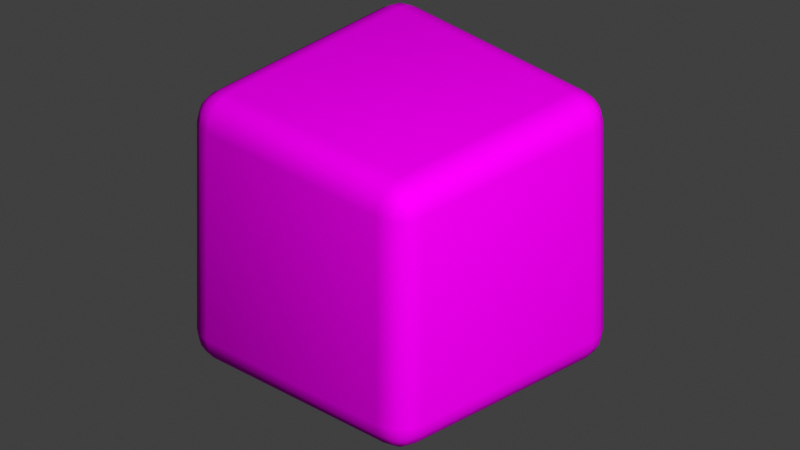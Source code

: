 # Source: logo.blend  (saved by Blender 3.0.42; exported with 4.5.12 LTS)
import bpy
from mathutils import Matrix  # noqa: F401  (used for matrix-valued properties, if any)

bpy.ops.wm.read_factory_settings(use_empty=True)
scene = bpy.context.scene
scene.name = 'Scene'

# ---- collections
col_collection = bpy.data.collections.new('Collection'); scene.collection.children.link(col_collection)

# ---- images (referenced by path relative to the original .blend; pixels are not part of the script)
import os
ASSET_DIR = os.environ.get("B2B_ASSET_DIR", "")  # directory of the original .blend (textures are referenced by path, not embedded)
HERE = os.path.dirname(os.path.abspath(__file__))  # packed textures are extracted next to this script under _unpacked/

def load_image(name, relpath, width, height, colorspace="sRGB"):
    """Load a texture the original file referenced (path relative to the .blend, or extracted next to this script)."""
    p = next((c for c in (os.path.join(HERE, relpath), os.path.join(ASSET_DIR, relpath)) if relpath and os.path.exists(c)), "")
    if p:
        img = bpy.data.images.load(p, check_existing=True)
        img.name = name
    else:  # same state as the original file: an image datablock whose file is absent (Cycles renders it pink)
        img = bpy.data.images.new(name, width, height)
        img.source = "FILE"
        img.filepath = "//" + (relpath or name)
    img.colorspace_settings.name = colorspace
    return img
img_texture_01_png = load_image('texture_01.png', 'texture_01.png', 1024, 1024, 'sRGB')

# ---- materials (node trees are filled in below, after node groups)
mat_material_001 = bpy.data.materials.new('Material.001')
mat_material_001.use_transparent_shadow = False

# ---- material node trees
mat_material_001.use_nodes = True; mat_material_001.node_tree.nodes.clear()
_N = mat_material_001.node_tree.nodes; _L = mat_material_001.node_tree.links
n0 = _N.new('ShaderNodeBsdfPrincipled'); n0.name = 'Principled BSDF'; n0.location = (10, 300)
n0.distribution = 'GGX'
n0.subsurface_method = 'RANDOM_WALK_SKIN'
n0.inputs[2].default_value = 1.0
n0.inputs[3].default_value = 1.45
n0.inputs[13].default_value = 0.0
n0.inputs[15].default_value = 1.0
n0.inputs[27].default_value = (0.0, 0.0, 0.0, 1.0)
n0.inputs[28].default_value = 12.1
n1 = _N.new('ShaderNodeOutputMaterial'); n1.name = 'Material Output'; n1.location = (300, 300)
n2 = _N.new('ShaderNodeTexImage'); n2.name = 'Image Texture'; n2.location = (-280, 260)
n2.image = img_texture_01_png
_L.new(n0.outputs[0], n1.inputs[0])
_L.new(n2.outputs[0], n0.inputs[0])
n1.is_active_output = True

# ---- world
world_world = bpy.data.worlds.new('World'); scene.world = world_world
world_world.use_nodes = True; world_world.node_tree.nodes.clear()
_N = world_world.node_tree.nodes; _L = world_world.node_tree.links
n0 = _N.new('ShaderNodeOutputWorld'); n0.name = 'World Output'; n0.location = (300, 300)
n1 = _N.new('ShaderNodeBackground'); n1.name = 'Background'; n1.location = (10, 300)
n1.inputs[0].default_value = (0.05088, 0.05088, 0.05088, 1.0)
_L.new(n1.outputs[0], n0.inputs[0])
n0.is_active_output = True
world_world.color = (0.05088, 0.05088, 0.05088)
world_world.use_sun_shadow = False
world_world.sun_shadow_jitter_overblur = 0.0

# ---- cameras
cam_camera_001 = bpy.data.cameras.new('Camera.001')
cam_camera_001.type = 'ORTHO'

# ---- lights
light_sun = bpy.data.lights.new('Sun', 'SUN')
light_sun.transmission_factor = 0.0
light_sun.energy = 3.07
light_sun.shadow_soft_size = 0.125

# ---- meshes
me_cube_001 = bpy.data.meshes.new('Cube.001')
me_cube_001.from_pydata([(-0.7816, -0.7816, -1.0), (-0.7816, -1.0, -0.7816), (-1.0, -0.7816, -0.7816), (-0.7816, -0.8652, -0.9834), (-0.7816, -0.936, -0.936), (-0.8652, -0.7816, -0.9834), (-0.8673, -0.8673, -0.9633), (-0.8629, -0.9249, -0.9249), (-0.9077, -0.9077, -0.9077), (-0.8652, -0.9834, -0.7816), (-0.936, -0.936, -0.7816), (-0.7816, -0.9834, -0.8652), (-0.8673, -0.9633, -0.8673), (-0.9249, -0.9249, -0.8629), (-0.9834, -0.7816, -0.8652), (-0.936, -0.7816, -0.936), (-0.9834, -0.8652, -0.7816), (-0.9633, -0.8673, -0.8673), (-0.9249, -0.8629, -0.9249), (-0.7816, -1.0, 0.7816), (-0.7816, -0.7816, 1.0), (-1.0, -0.7816, 0.7816), (-0.7816, -0.9834, 0.8652), (-0.7816, -0.936, 0.936), (-0.8652, -0.9834, 0.7816), (-0.8673, -0.9633, 0.8673), (-0.8629, -0.9249, 0.9249), (-0.9077, -0.9077, 0.9077), (-0.8652, -0.7816, 0.9834), (-0.936, -0.7816, 0.936), (-0.7816, -0.8652, 0.9834), (-0.8673, -0.8673, 0.9633), (-0.9249, -0.8629, 0.9249), (-0.9834, -0.8652, 0.7816), (-0.936, -0.936, 0.7816), (-0.9834, -0.7816, 0.8652), (-0.9633, -0.8673, 0.8673), (-0.9249, -0.9249, 0.8629), (-0.7816, 0.7816, -1.0), (-1.0, 0.7816, -0.7816), (-0.7816, 1.0, -0.7816), (-0.8652, 0.7816, -0.9834), (-0.936, 0.7816, -0.936), (-0.7816, 0.8652, -0.9834), (-0.8673, 0.8673, -0.9633), (-0.9249, 0.8629, -0.9249), (-0.9077, 0.9077, -0.9077), (-0.9834, 0.8652, -0.7816), (-0.936, 0.936, -0.7816), (-0.9834, 0.7816, -0.8652), (-0.9633, 0.8673, -0.8673), (-0.9249, 0.9249, -0.8629), (-0.7816, 0.9834, -0.8652), (-0.7816, 0.936, -0.936), (-0.8652, 0.9834, -0.7816), (-0.8673, 0.9633, -0.8673), (-0.8629, 0.9249, -0.9249), (-0.7816, 0.7816, 1.0), (-0.7816, 1.0, 0.7816), (-1.0, 0.7816, 0.7816), (-0.7816, 0.8652, 0.9834), (-0.7816, 0.936, 0.936), (-0.8652, 0.7816, 0.9834), (-0.8673, 0.8673, 0.9633), (-0.8629, 0.9249, 0.9249), (-0.9077, 0.9077, 0.9077), (-0.8652, 0.9834, 0.7816), (-0.936, 0.936, 0.7816), (-0.7816, 0.9834, 0.8652), (-0.8673, 0.9633, 0.8673), (-0.9249, 0.9249, 0.8629), (-0.9834, 0.7816, 0.8652), (-0.936, 0.7816, 0.936), (-0.9834, 0.8652, 0.7816), (-0.9633, 0.8673, 0.8673), (-0.9249, 0.8629, 0.9249), (0.7816, -0.7816, -1.0), (1.0, -0.7816, -0.7816), (0.7816, -1.0, -0.7816), (0.8652, -0.7816, -0.9834), (0.936, -0.7816, -0.936), (0.7816, -0.8652, -0.9834), (0.8673, -0.8673, -0.9633), (0.9249, -0.8629, -0.9249), (0.9077, -0.9077, -0.9077), (0.9834, -0.8652, -0.7816), (0.936, -0.936, -0.7816), (0.9834, -0.7816, -0.8652), (0.9633, -0.8673, -0.8673), (0.9249, -0.9249, -0.8629), (0.7816, -0.9834, -0.8652), (0.7816, -0.936, -0.936), (0.8652, -0.9834, -0.7816), (0.8673, -0.9633, -0.8673), (0.8629, -0.9249, -0.9249), (0.7816, -0.7816, 1.0), (0.7816, -1.0, 0.7816), (1.0, -0.7816, 0.7816), (0.7816, -0.8652, 0.9834), (0.7816, -0.936, 0.936), (0.8652, -0.7816, 0.9834), (0.8673, -0.8673, 0.9633), (0.8629, -0.9249, 0.9249), (0.9077, -0.9077, 0.9077), (0.8652, -0.9834, 0.7816), (0.936, -0.936, 0.7816), (0.7816, -0.9834, 0.8652), (0.8673, -0.9633, 0.8673), (0.9249, -0.9249, 0.8629), (0.9834, -0.7816, 0.8652), (0.936, -0.7816, 0.936), (0.9834, -0.8652, 0.7816), (0.9633, -0.8673, 0.8673), (0.9249, -0.8629, 0.9249), (0.7816, 0.7816, -1.0), (0.7816, 1.0, -0.7816), (1.0, 0.7816, -0.7816), (0.7816, 0.8652, -0.9834), (0.7816, 0.936, -0.936), (0.8652, 0.7816, -0.9834), (0.8673, 0.8673, -0.9633), (0.8629, 0.9249, -0.9249), (0.9077, 0.9077, -0.9077), (0.8652, 0.9834, -0.7816), (0.936, 0.936, -0.7816), (0.7816, 0.9834, -0.8652), (0.8673, 0.9633, -0.8673), (0.9249, 0.9249, -0.8629), (0.9834, 0.7816, -0.8652), (0.936, 0.7816, -0.936), (0.9834, 0.8652, -0.7816), (0.9633, 0.8673, -0.8673), (0.9249, 0.8629, -0.9249), (0.7816, 0.7816, 1.0), (1.0, 0.7816, 0.7816), (0.7816, 1.0, 0.7816), (0.8652, 0.7816, 0.9834), (0.936, 0.7816, 0.936), (0.7816, 0.8652, 0.9834), (0.8673, 0.8673, 0.9633), (0.9249, 0.8629, 0.9249), (0.9077, 0.9077, 0.9077), (0.9834, 0.8652, 0.7816), (0.936, 0.936, 0.7816), (0.9834, 0.7816, 0.8652), (0.9633, 0.8673, 0.8673), (0.9249, 0.9249, 0.8629), (0.7816, 0.9834, 0.8652), (0.7816, 0.936, 0.936), (0.8652, 0.9834, 0.7816), (0.8673, 0.9633, 0.8673), (0.8629, 0.9249, 0.9249)], [], [(78, 96, 19, 1), (116, 134, 97, 77), (133, 57, 20, 95), (2, 21, 59, 39), (40, 58, 135, 115), (0, 3, 6, 5), (3, 4, 7, 6), (5, 6, 18, 15), (6, 7, 8, 18), (1, 9, 12, 11), (9, 10, 13, 12), (11, 12, 7, 4), (12, 13, 8, 7), (2, 14, 17, 16), (14, 15, 18, 17), (16, 17, 13, 10), (17, 18, 8, 13), (19, 22, 25, 24), (22, 23, 26, 25), (24, 25, 37, 34), (25, 26, 27, 37), (20, 28, 31, 30), (28, 29, 32, 31), (30, 31, 26, 23), (31, 32, 27, 26), (21, 33, 36, 35), (33, 34, 37, 36), (35, 36, 32, 29), (36, 37, 27, 32), (38, 41, 44, 43), (41, 42, 45, 44), (43, 44, 56, 53), (44, 45, 46, 56), (39, 47, 50, 49), (47, 48, 51, 50), (49, 50, 45, 42), (50, 51, 46, 45), (40, 52, 55, 54), (52, 53, 56, 55), (54, 55, 51, 48), (55, 56, 46, 51), (57, 60, 63, 62), (60, 61, 64, 63), (62, 63, 75, 72), (63, 64, 65, 75), (58, 66, 69, 68), (66, 67, 70, 69), (68, 69, 64, 61), (69, 70, 65, 64), (59, 71, 74, 73), (71, 72, 75, 74), (73, 74, 70, 67), (74, 75, 65, 70), (76, 79, 82, 81), (79, 80, 83, 82), (81, 82, 94, 91), (82, 83, 84, 94), (77, 85, 88, 87), (85, 86, 89, 88), (87, 88, 83, 80), (88, 89, 84, 83), (78, 90, 93, 92), (90, 91, 94, 93), (92, 93, 89, 86), (93, 94, 84, 89), (95, 98, 101, 100), (98, 99, 102, 101), (100, 101, 113, 110), (101, 102, 103, 113), (96, 104, 107, 106), (104, 105, 108, 107), (106, 107, 102, 99), (107, 108, 103, 102), (97, 109, 112, 111), (109, 110, 113, 112), (111, 112, 108, 105), (112, 113, 103, 108), (114, 117, 120, 119), (117, 118, 121, 120), (119, 120, 132, 129), (120, 121, 122, 132), (115, 123, 126, 125), (123, 124, 127, 126), (125, 126, 121, 118), (126, 127, 122, 121), (116, 128, 131, 130), (128, 129, 132, 131), (130, 131, 127, 124), (131, 132, 122, 127), (133, 136, 139, 138), (136, 137, 140, 139), (138, 139, 151, 148), (139, 140, 141, 151), (134, 142, 145, 144), (142, 143, 146, 145), (144, 145, 140, 137), (145, 146, 141, 140), (135, 147, 150, 149), (147, 148, 151, 150), (149, 150, 146, 143), (150, 151, 141, 146), (38, 0, 5, 41), (41, 5, 15, 42), (42, 15, 14, 49), (49, 14, 2, 39), (1, 19, 24, 9), (9, 24, 34, 10), (10, 34, 33, 16), (16, 33, 21, 2), (20, 57, 62, 28), (28, 62, 72, 29), (29, 72, 71, 35), (35, 71, 59, 21), (58, 40, 54, 66), (66, 54, 48, 67), (67, 48, 47, 73), (73, 47, 39, 59), (114, 38, 43, 117), (117, 43, 53, 118), (118, 53, 52, 125), (125, 52, 40, 115), (57, 133, 138, 60), (60, 138, 148, 61), (61, 148, 147, 68), (68, 147, 135, 58), (134, 116, 130, 142), (142, 130, 124, 143), (143, 124, 123, 149), (149, 123, 115, 135), (76, 114, 119, 79), (79, 119, 129, 80), (80, 129, 128, 87), (87, 128, 116, 77), (133, 95, 100, 136), (136, 100, 110, 137), (137, 110, 109, 144), (144, 109, 97, 134), (96, 78, 92, 104), (104, 92, 86, 105), (105, 86, 85, 111), (111, 85, 77, 97), (0, 76, 81, 3), (3, 81, 91, 4), (4, 91, 90, 11), (11, 90, 78, 1), (95, 20, 30, 98), (98, 30, 23, 99), (99, 23, 22, 106), (106, 22, 19, 96), (38, 114, 76, 0)])
me_cube_001.polygons.foreach_set('use_smooth', [True] * 150)
_uv = me_cube_001.uv_layers.new(name='UVMap')
_uv.uv.foreach_set('vector', [0.5879, 0.4075, 0.5879, 1.001, -0.005243, 1.001, -0.005243, 0.4075, 1.347, 0.4075, 1.347, 1.001, 0.7537, 1.001, 0.7537, 0.4075, 1.347, 1.166, 1.347, 1.76, 0.7537, 1.76, 0.7537, 1.166, 2.865, 0.4075, 2.865, 1.001, 2.271, 1.001, 2.271, 0.4075, 2.106, 0.4075, 2.106, 1.001, 1.513, 1.001, 1.513, 0.4075, 0.7537, -0.3514, 0.7219, -0.3514, 0.7211, -0.3839, 0.7537, -0.3831, 0.7219, -0.3514, 0.6708, -0.3514, 0.6708, -0.3822, 0.7211, -0.3839, 0.7537, -0.3831, 0.7211, -0.3839, 0.7228, -0.4342, 0.7537, -0.4342, 0.7211, -0.3839, 0.6708, -0.3822, 0.6708, -0.3992, 0.7228, -0.4342, -0.005243, 0.4075, -0.03695, 0.4075, -0.03775, 0.375, -0.005243, 0.3758, -0.03695, 0.4075, -0.08811, 0.4075, -0.08811, 0.3767, -0.03775, 0.375, -0.005243, 0.3758, -0.03775, 0.375, -0.0361, 0.3247, -0.005243, 0.3247, -0.03775, 0.375, -0.08811, 0.3767, -0.08811, 0.3597, -0.0361, 0.3247, 2.865, 0.4075, 2.865, 0.3758, 2.897, 0.375, 2.896, 0.4075, 2.865, 0.3758, 2.865, 0.3247, 2.895, 0.3247, 2.897, 0.375, 2.896, 0.4075, 2.897, 0.375, 2.947, 0.3767, 2.947, 0.4075, 2.897, 0.375, 2.895, 0.3247, 2.912, 0.3247, 2.947, 0.3767, -0.005243, 1.001, -0.005243, 1.032, -0.03775, 1.033, -0.03695, 1.001, -0.005243, 1.032, -0.005243, 1.084, -0.0361, 1.084, -0.03775, 1.033, -0.03695, 1.001, -0.03775, 1.033, -0.08811, 1.032, -0.08811, 1.001, -0.03775, 1.033, -0.0361, 1.084, -0.05309, 1.084, -0.08811, 1.032, 0.7537, 1.76, 0.7537, 1.791, 0.7211, 1.792, 0.7219, 1.76, 0.7537, 1.791, 0.7537, 1.842, 0.7228, 1.842, 0.7211, 1.792, 0.7219, 1.76, 0.7211, 1.792, 0.6708, 1.79, 0.6708, 1.76, 0.7211, 1.792, 0.7228, 1.842, 0.7058, 1.842, 0.6708, 1.79, 2.865, 1.001, 2.896, 1.001, 2.897, 1.033, 2.865, 1.032, 2.896, 1.001, 2.947, 1.001, 2.947, 1.032, 2.897, 1.033, 2.865, 1.032, 2.897, 1.033, 2.895, 1.084, 2.865, 1.084, 2.897, 1.033, 2.947, 1.032, 2.947, 1.049, 2.895, 1.084, 1.347, -0.3514, 1.347, -0.3831, 1.379, -0.3839, 1.379, -0.3514, 1.347, -0.3831, 1.347, -0.4342, 1.378, -0.4342, 1.379, -0.3839, 1.379, -0.3514, 1.379, -0.3839, 1.43, -0.3822, 1.43, -0.3514, 1.379, -0.3839, 1.378, -0.4342, 1.395, -0.4342, 1.43, -0.3822, 2.271, 0.4075, 2.24, 0.4075, 2.239, 0.375, 2.271, 0.3758, 2.24, 0.4075, 2.189, 0.4075, 2.189, 0.3767, 2.239, 0.375, 2.271, 0.3758, 2.239, 0.375, 2.241, 0.3247, 2.271, 0.3247, 2.239, 0.375, 2.189, 0.3767, 2.189, 0.3597, 2.241, 0.3247, 2.106, 0.4075, 2.106, 0.3758, 2.138, 0.375, 2.137, 0.4075, 2.106, 0.3758, 2.106, 0.3247, 2.137, 0.3247, 2.138, 0.375, 2.137, 0.4075, 2.138, 0.375, 2.189, 0.3767, 2.189, 0.4075, 2.138, 0.375, 2.137, 0.3247, 2.154, 0.3247, 2.189, 0.3767, 1.347, 1.76, 1.379, 1.76, 1.379, 1.792, 1.347, 1.791, 1.379, 1.76, 1.43, 1.76, 1.43, 1.79, 1.379, 1.792, 1.347, 1.791, 1.379, 1.792, 1.378, 1.842, 1.347, 1.842, 1.379, 1.792, 1.43, 1.79, 1.43, 1.807, 1.378, 1.842, 2.106, 1.001, 2.137, 1.001, 2.138, 1.033, 2.106, 1.032, 2.137, 1.001, 2.189, 1.001, 2.189, 1.032, 2.138, 1.033, 2.106, 1.032, 2.138, 1.033, 2.137, 1.084, 2.106, 1.084, 2.138, 1.033, 2.189, 1.032, 2.189, 1.049, 2.137, 1.084, 2.271, 1.001, 2.271, 1.032, 2.239, 1.033, 2.24, 1.001, 2.271, 1.032, 2.271, 1.084, 2.241, 1.084, 2.239, 1.033, 2.24, 1.001, 2.239, 1.033, 2.189, 1.032, 2.189, 1.001, 2.239, 1.033, 2.241, 1.084, 2.224, 1.084, 2.189, 1.032, 0.7537, 0.2418, 0.7537, 0.2735, 0.7211, 0.2743, 0.7219, 0.2418, 0.7537, 0.2735, 0.7537, 0.3247, 0.7228, 0.3247, 0.7211, 0.2743, 0.7219, 0.2418, 0.7211, 0.2743, 0.6708, 0.2726, 0.6708, 0.2418, 0.7211, 0.2743, 0.7228, 0.3247, 0.6708, 0.3363, 0.6708, 0.2726, 0.7537, 0.4075, 0.7219, 0.4075, 0.7211, 0.375, 0.7537, 0.3758, 0.7219, 0.4075, 0.6708, 0.4075, 0.6708, 0.3767, 0.7211, 0.375, 0.7537, 0.3758, 0.7211, 0.375, 0.7228, 0.3247, 0.7537, 0.3247, 0.7211, 0.375, 0.6708, 0.3767, 0.6708, 0.3363, 0.7228, 0.3247, 0.5879, 0.4075, 0.5879, 0.3758, 0.6204, 0.375, 0.6196, 0.4075, 0.5879, 0.3758, 0.5879, 0.3247, 0.6188, 0.3247, 0.6204, 0.375, 0.6196, 0.4075, 0.6204, 0.375, 0.6708, 0.3767, 0.6708, 0.4075, 0.6204, 0.375, 0.6188, 0.3247, 0.6708, 0.3363, 0.6708, 0.3767, 0.7537, 1.166, 0.7219, 1.166, 0.7211, 1.134, 0.7537, 1.135, 0.7219, 1.166, 0.6708, 1.166, 0.6708, 1.136, 0.7211, 1.134, 0.7537, 1.135, 0.7211, 1.134, 0.7228, 1.084, 0.7537, 1.084, 0.7211, 1.134, 0.6708, 1.136, 0.6825, 1.084, 0.7228, 1.084, 0.5879, 1.001, 0.6196, 1.001, 0.6204, 1.033, 0.5879, 1.032, 0.6196, 1.001, 0.6708, 1.001, 0.6708, 1.032, 0.6204, 1.033, 0.5879, 1.032, 0.6204, 1.033, 0.6188, 1.084, 0.5879, 1.084, 0.6204, 1.033, 0.6708, 1.032, 0.6825, 1.084, 0.6188, 1.084, 0.7537, 1.001, 0.7537, 1.032, 0.7211, 1.033, 0.7219, 1.001, 0.7537, 1.032, 0.7537, 1.084, 0.7228, 1.084, 0.7211, 1.033, 0.7219, 1.001, 0.7211, 1.033, 0.6708, 1.032, 0.6708, 1.001, 0.7211, 1.033, 0.7228, 1.084, 0.6825, 1.084, 0.6708, 1.032, 1.347, 0.2418, 1.379, 0.2418, 1.379, 0.2743, 1.347, 0.2735, 1.379, 0.2418, 1.43, 0.2418, 1.43, 0.2726, 1.379, 0.2743, 1.347, 0.2735, 1.379, 0.2743, 1.378, 0.3247, 1.347, 0.3247, 1.379, 0.2743, 1.43, 0.2726, 1.418, 0.3247, 1.378, 0.3247, 1.513, 0.4075, 1.481, 0.4075, 1.48, 0.375, 1.513, 0.3758, 1.481, 0.4075, 1.43, 0.4075, 1.43, 0.3767, 1.48, 0.375, 1.513, 0.3758, 1.48, 0.375, 1.482, 0.3247, 1.513, 0.3247, 1.48, 0.375, 1.43, 0.3767, 1.418, 0.3247, 1.482, 0.3247, 1.347, 0.4075, 1.347, 0.3758, 1.379, 0.375, 1.379, 0.4075, 1.347, 0.3758, 1.347, 0.3247, 1.378, 0.3247, 1.379, 0.375, 1.379, 0.4075, 1.379, 0.375, 1.43, 0.3767, 1.43, 0.4075, 1.379, 0.375, 1.378, 0.3247, 1.418, 0.3247, 1.43, 0.3767, 1.347, 1.166, 1.347, 1.135, 1.379, 1.134, 1.379, 1.166, 1.347, 1.135, 1.347, 1.084, 1.378, 1.084, 1.379, 1.134, 1.379, 1.166, 1.379, 1.134, 1.43, 1.136, 1.43, 1.166, 1.379, 1.134, 1.378, 1.084, 1.43, 1.072, 1.43, 1.136, 1.347, 1.001, 1.379, 1.001, 1.379, 1.033, 1.347, 1.032, 1.379, 1.001, 1.43, 1.001, 1.43, 1.032, 1.379, 1.033, 1.347, 1.032, 1.379, 1.033, 1.378, 1.084, 1.347, 1.084, 1.379, 1.033, 1.43, 1.032, 1.43, 1.072, 1.378, 1.084, 1.513, 1.001, 1.513, 1.032, 1.48, 1.033, 1.481, 1.001, 1.513, 1.032, 1.513, 1.084, 1.482, 1.084, 1.48, 1.033, 1.481, 1.001, 1.48, 1.033, 1.43, 1.032, 1.43, 1.001, 1.48, 1.033, 1.482, 1.084, 1.43, 1.072, 1.43, 1.032, 1.347, -0.3514, 0.7537, -0.3514, 0.7537, -0.3831, 1.347, -0.3831, 1.347, -0.3831, 0.7537, -0.3831, 0.7537, -0.4342, 1.347, -0.4342, 2.271, 0.3247, 2.865, 0.3247, 2.865, 0.3758, 2.271, 0.3758, 2.271, 0.3758, 2.865, 0.3758, 2.865, 0.4075, 2.271, 0.4075, -0.005243, 0.4075, -0.005243, 1.001, -0.03695, 1.001, -0.03695, 0.4075, -0.03695, 0.4075, -0.03695, 1.001, -0.08811, 1.001, -0.08811, 0.4075, 2.947, 0.4075, 2.947, 1.001, 2.896, 1.001, 2.896, 0.4075, 2.896, 0.4075, 2.896, 1.001, 2.865, 1.001, 2.865, 0.4075, 0.7537, 1.76, 1.347, 1.76, 1.347, 1.791, 0.7537, 1.791, 0.7537, 1.791, 1.347, 1.791, 1.347, 1.842, 0.7537, 1.842, 2.865, 1.084, 2.271, 1.084, 2.271, 1.032, 2.865, 1.032, 2.865, 1.032, 2.271, 1.032, 2.271, 1.001, 2.865, 1.001, 2.106, 1.001, 2.106, 0.4075, 2.137, 0.4075, 2.137, 1.001, 2.137, 1.001, 2.137, 0.4075, 2.189, 0.4075, 2.189, 1.001, 2.189, 1.001, 2.189, 0.4075, 2.24, 0.4075, 2.24, 1.001, 2.24, 1.001, 2.24, 0.4075, 2.271, 0.4075, 2.271, 1.001, 1.347, 0.2418, 1.347, -0.3514, 1.379, -0.3514, 1.379, 0.2418, 1.379, 0.2418, 1.379, -0.3514, 1.43, -0.3514, 1.43, 0.2418, 1.513, 0.3247, 2.106, 0.3247, 2.106, 0.3758, 1.513, 0.3758, 1.513, 0.3758, 2.106, 0.3758, 2.106, 0.4075, 1.513, 0.4075, 1.347, 1.76, 1.347, 1.166, 1.379, 1.166, 1.379, 1.76, 1.379, 1.76, 1.379, 1.166, 1.43, 1.166, 1.43, 1.76, 2.106, 1.084, 1.513, 1.084, 1.513, 1.032, 2.106, 1.032, 2.106, 1.032, 1.513, 1.032, 1.513, 1.001, 2.106, 1.001, 1.347, 1.001, 1.347, 0.4075, 1.379, 0.4075, 1.379, 1.001, 1.379, 1.001, 1.379, 0.4075, 1.43, 0.4075, 1.43, 1.001, 1.43, 1.001, 1.43, 0.4075, 1.481, 0.4075, 1.481, 1.001, 1.481, 1.001, 1.481, 0.4075, 1.513, 0.4075, 1.513, 1.001, 0.7537, 0.2418, 1.347, 0.2418, 1.347, 0.2735, 0.7537, 0.2735, 0.7537, 0.2735, 1.347, 0.2735, 1.347, 0.3247, 0.7537, 0.3247, 0.7537, 0.3247, 1.347, 0.3247, 1.347, 0.3758, 0.7537, 0.3758, 0.7537, 0.3758, 1.347, 0.3758, 1.347, 0.4075, 0.7537, 0.4075, 1.347, 1.166, 0.7537, 1.166, 0.7537, 1.135, 1.347, 1.135, 1.347, 1.135, 0.7537, 1.135, 0.7537, 1.084, 1.347, 1.084, 1.347, 1.084, 0.7537, 1.084, 0.7537, 1.032, 1.347, 1.032, 1.347, 1.032, 0.7537, 1.032, 0.7537, 1.001, 1.347, 1.001, 0.5879, 1.001, 0.5879, 0.4075, 0.6196, 0.4075, 0.6196, 1.001, 0.6196, 1.001, 0.6196, 0.4075, 0.6708, 0.4075, 0.6708, 1.001, 0.6708, 1.001, 0.6708, 0.4075, 0.7219, 0.4075, 0.7219, 1.001, 0.7219, 1.001, 0.7219, 0.4075, 0.7537, 0.4075, 0.7537, 1.001, 0.7537, -0.3514, 0.7537, 0.2418, 0.7219, 0.2418, 0.7219, -0.3514, 0.7219, -0.3514, 0.7219, 0.2418, 0.6708, 0.2418, 0.6708, -0.3514, -0.005243, 0.3247, 0.5879, 0.3247, 0.5879, 0.3758, -0.005243, 0.3758, -0.005243, 0.3758, 0.5879, 0.3758, 0.5879, 0.4075, -0.005243, 0.4075, 0.7537, 1.166, 0.7537, 1.76, 0.7219, 1.76, 0.7219, 1.166, 0.7219, 1.166, 0.7219, 1.76, 0.6708, 1.76, 0.6708, 1.166, 0.5879, 1.084, -0.005243, 1.084, -0.005243, 1.032, 0.5879, 1.032, 0.5879, 1.032, -0.005243, 1.032, -0.005243, 1.001, 0.5879, 1.001, 1.347, -0.3514, 1.347, 0.2418, 0.7537, 0.2418, 0.7537, -0.3514])
me_cube_001.materials.append(mat_material_001)
me_cube_001.use_remesh_fix_poles = True
me_cube_001.use_remesh_preserve_attributes = False
me_cube_001.update()

# ---- objects
ob_cube = bpy.data.objects.new('Cube', me_cube_001)
ob_camera = bpy.data.objects.new('Camera', cam_camera_001)
ob_sun = bpy.data.objects.new('Sun', light_sun)

# ---- transforms, parenting, visibility, modifiers, constraints
ob_cube.location = (0.0, 0.0, 0.0)
ob_cube.scale = (1.151, 1.151, 1.151)
ob_camera.location = (5.312, -5.312, 4.337)
ob_camera.rotation_euler = (1.047, -6.239e-08, 0.7854)
ob_camera.scale = (1.0, 1.0, 1.0)
ob_sun.location = (0.0, 0.0, 0.0)
ob_sun.rotation_euler = (0.7549, 0.5627, 0.5984)

# ---- collection membership
col_collection.objects.link(ob_cube)
col_collection.objects.link(ob_camera)
col_collection.objects.link(ob_sun)

# ---- scene / render settings (as saved in the file)
scene.camera = ob_camera
scene.frame_start = 1; scene.frame_end = 1; scene.frame_set(18)
scene.render.engine = 'BLENDER_EEVEE_NEXT'
scene.render.image_settings.color_depth = '16'
scene.render.image_settings.compression = 77
scene.render.dither_intensity = 2.0
scene.render.film_transparent = True
scene.cycles.sampling_pattern = 'TABULATED_SOBOL'
scene.cycles.use_light_tree = False
scene.view_settings.view_transform = 'Standard'
bpy.context.view_layer.update()
